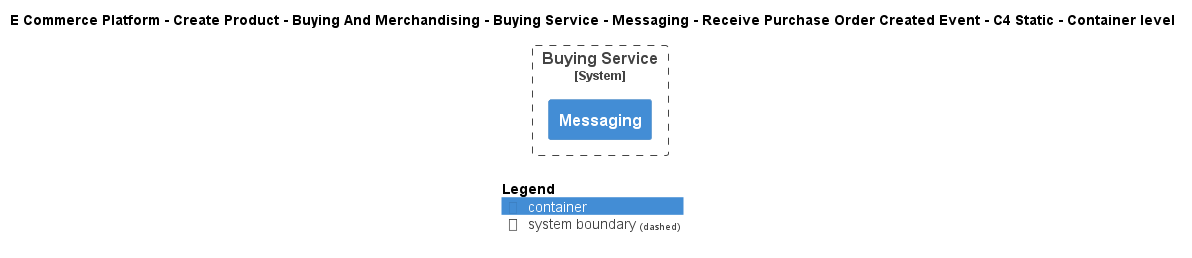

The diagram above was rendered by PlantUML. Its source (embedded in the PNG):
@startuml
!include ..\..\..\..\..\..\..\..\..\.c4s\C4_Container.puml

AddElementTag("c4interflow:lifecycle:new", $bgColor=green, $fontColor=#ffffff, $borderColor=green, $shadowing="False")
AddElementTag("c4interflow:lifecycle:changed", $bgColor=orange, $fontColor=#ffffff, $borderColor=orange, $shadowing="False")
AddElementTag("c4interflow:lifecycle:removed", $bgColor=red, $fontColor=#ffffff, $borderColor=red, $shadowing="False")

AddRelTag("c4interflow:lifecycle:new", $textColor=green, $lineColor=green)
AddRelTag("c4interflow:lifecycle:changed", $textColor=orange, $lineColor=orange)
AddRelTag("c4interflow:lifecycle:removed", $textColor=red, $lineColor=red)

SHOW_PERSON_PORTRAIT()
LAYOUT_TOP_DOWN()

skinparam linetype polyline

title E Commerce Platform - Create Product - Buying And Merchandising - Buying Service - Messaging - Receive Purchase Order Created Event - C4 Static - Container level


System_Boundary(ECommercePlatform.CreateProduct.BuyingAndMerchandising.SoftwareSystems.BuyingService, "Buying Service") {
    Container(ECommercePlatform.CreateProduct.BuyingAndMerchandising.SoftwareSystems.BuyingService.Containers.Messaging, "Messaging", "", "")
}



SHOW_LEGEND()
@enduml